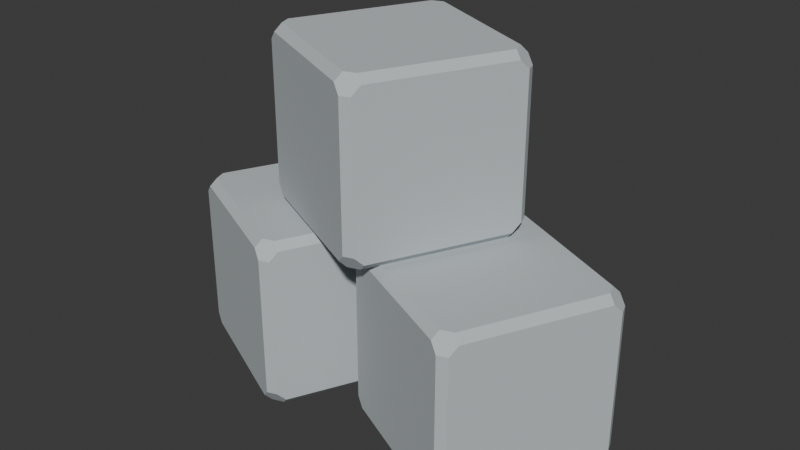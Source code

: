 # Source: stone.blend  (saved by Blender 4.0.36; exported with 4.5.12 LTS)
import bpy
from mathutils import Matrix  # noqa: F401  (used for matrix-valued properties, if any)

bpy.ops.wm.read_factory_settings(use_empty=True)
scene = bpy.context.scene
scene.name = 'Scene'

# ---- collections
col_collection = bpy.data.collections.new('Collection'); scene.collection.children.link(col_collection)

# ---- materials (node trees are filled in below, after node groups)
mat_material = bpy.data.materials.new('Material')
mat_material.alpha_threshold = 0.0
mat_material.use_transparent_shadow = False
mat_material.roughness = 0.5
mat_material.line_color = (0.0, 0.0, 0.0, 1.0)

# ---- material node trees
mat_material.use_nodes = True; mat_material.node_tree.nodes.clear()
_N = mat_material.node_tree.nodes; _L = mat_material.node_tree.links
n0 = _N.new('ShaderNodeOutputMaterial'); n0.name = 'Material Output'; n0.location = (300, 300)
n1 = _N.new('ShaderNodeBsdfPrincipled'); n1.name = 'Principled BSDF'; n1.location = (10, 300)
n1.inputs[0].default_value = (0.5161, 0.5626, 0.5839, 1.0)
n1.inputs[2].default_value = 1.0
n1.inputs[3].default_value = 1.45
_L.new(n1.outputs[0], n0.inputs[0])
n0.is_active_output = True

# ---- world
world_world = bpy.data.worlds.new('World'); scene.world = world_world
world_world.use_nodes = True; world_world.node_tree.nodes.clear()
_N = world_world.node_tree.nodes; _L = world_world.node_tree.links
n0 = _N.new('ShaderNodeOutputWorld'); n0.name = 'World Output'; n0.location = (300, 300)
n1 = _N.new('ShaderNodeBackground'); n1.name = 'Background'; n1.location = (10, 300)
n1.inputs[0].default_value = (0.05088, 0.05088, 0.05088, 1.0)
_L.new(n1.outputs[0], n0.inputs[0])
n0.is_active_output = True
world_world.color = (0.05088, 0.05088, 0.05088)
world_world.use_sun_shadow = False
world_world.sun_shadow_jitter_overblur = 0.0

# ---- meshes
me_cube = bpy.data.meshes.new('Cube')
me_cube.from_pydata([(1.0, 1.0, 1.0), (1.0, 1.0, -1.0), (1.0, -1.0, 1.0), (1.0, -1.0, -1.0), (-1.0, 1.0, 1.0), (-1.0, 1.0, -1.0), (-1.0, -1.0, 1.0), (-1.0, -1.0, -1.0)], [], [(0, 4, 6, 2), (3, 2, 6, 7), (7, 6, 4, 5), (5, 1, 3, 7), (1, 0, 2, 3), (5, 4, 0, 1)])
_uv = me_cube.uv_layers.new(name='UVMap')
_uv.uv.foreach_set('vector', [0.625, 0.5, 0.875, 0.5, 0.875, 0.75, 0.625, 0.75, 0.375, 0.75, 0.625, 0.75, 0.625, 1.0, 0.375, 1.0, 0.375, 0.0, 0.625, 0.0, 0.625, 0.25, 0.375, 0.25, 0.125, 0.5, 0.375, 0.5, 0.375, 0.75, 0.125, 0.75, 0.375, 0.5, 0.625, 0.5, 0.625, 0.75, 0.375, 0.75, 0.375, 0.25, 0.625, 0.25, 0.625, 0.5, 0.375, 0.5])
me_cube.materials.append(mat_material)
me_cube.use_mirror_vertex_groups = False
me_cube.update()
me_cube_001 = bpy.data.meshes.new('Cube.001')
me_cube_001.from_pydata([(1.0, 1.0, 1.0), (1.0, 1.0, -1.0), (1.0, -1.0, 1.0), (1.0, -1.0, -1.0), (-1.0, 1.0, 1.0), (-1.0, 1.0, -1.0), (-1.0, -1.0, 1.0), (-1.0, -1.0, -1.0)], [], [(0, 4, 6, 2), (3, 2, 6, 7), (7, 6, 4, 5), (5, 1, 3, 7), (1, 0, 2, 3), (5, 4, 0, 1)])
_uv = me_cube_001.uv_layers.new(name='UVMap')
_uv.uv.foreach_set('vector', [0.625, 0.5, 0.875, 0.5, 0.875, 0.75, 0.625, 0.75, 0.375, 0.75, 0.625, 0.75, 0.625, 1.0, 0.375, 1.0, 0.375, 0.0, 0.625, 0.0, 0.625, 0.25, 0.375, 0.25, 0.125, 0.5, 0.375, 0.5, 0.375, 0.75, 0.125, 0.75, 0.375, 0.5, 0.625, 0.5, 0.625, 0.75, 0.375, 0.75, 0.375, 0.25, 0.625, 0.25, 0.625, 0.5, 0.375, 0.5])
me_cube_001.materials.append(mat_material)
me_cube_001.use_mirror_vertex_groups = False
me_cube_001.update()
me_cube_002 = bpy.data.meshes.new('Cube.002')
me_cube_002.from_pydata([(1.0, 1.0, 1.0), (1.0, 1.0, -1.0), (1.0, -1.0, 1.0), (1.0, -1.0, -1.0), (-1.0, 1.0, 1.0), (-1.0, 1.0, -1.0), (-1.0, -1.0, 1.0), (-1.0, -1.0, -1.0)], [], [(0, 4, 6, 2), (3, 2, 6, 7), (7, 6, 4, 5), (5, 1, 3, 7), (1, 0, 2, 3), (5, 4, 0, 1)])
_uv = me_cube_002.uv_layers.new(name='UVMap')
_uv.uv.foreach_set('vector', [0.625, 0.5, 0.875, 0.5, 0.875, 0.75, 0.625, 0.75, 0.375, 0.75, 0.625, 0.75, 0.625, 1.0, 0.375, 1.0, 0.375, 0.0, 0.625, 0.0, 0.625, 0.25, 0.375, 0.25, 0.125, 0.5, 0.375, 0.5, 0.375, 0.75, 0.125, 0.75, 0.375, 0.5, 0.625, 0.5, 0.625, 0.75, 0.375, 0.75, 0.375, 0.25, 0.625, 0.25, 0.625, 0.5, 0.375, 0.5])
me_cube_002.materials.append(mat_material)
me_cube_002.use_mirror_vertex_groups = False
me_cube_002.update()

# ---- objects
ob_cube = bpy.data.objects.new('Cube', me_cube)
ob_cube_001 = bpy.data.objects.new('Cube.001', me_cube_001)
ob_cube_002 = bpy.data.objects.new('Cube.002', me_cube_002)

# ---- transforms, parenting, visibility, modifiers, constraints
ob_cube.location = (-0.1401, 0.04622, 0.1242)
ob_cube.rotation_euler = (0.0, -0.0, -0.4459)
ob_cube.scale = (0.1239, 0.1239, 0.1239)
ob_cube.lock_rotations_4d = False
ob_cube.empty_display_type = 'ARROWS'
ob_cube.lineart.crease_threshold = 0.0
_m = ob_cube.modifiers.new('Bevel', 'BEVEL')
_m.width = 0.08606
_m.width_pct = 0.08606
_m.angle_limit = 0.5114
_m.profile = 0.4242
_m.miter_inner = 'MITER_ARC'
ob_cube_001.location = (0.1635, 0.02175, 0.1242)
ob_cube_001.rotation_euler = (0.0, -0.0, -0.4459)
ob_cube_001.scale = (0.1239, 0.1239, 0.1239)
ob_cube_001.lock_rotations_4d = False
ob_cube_001.empty_display_type = 'ARROWS'
ob_cube_001.lineart.crease_threshold = 0.0
_m = ob_cube_001.modifiers.new('Bevel', 'BEVEL')
_m.width = 0.08606
_m.width_pct = 0.08606
_m.angle_limit = 0.5114
_m.profile = 0.4242
_m.miter_inner = 'MITER_ARC'
ob_cube_002.location = (-0.007854, 0.06032, 0.3721)
ob_cube_002.rotation_euler = (0.0, -0.0, -0.4459)
ob_cube_002.scale = (0.1239, 0.1239, 0.1239)
ob_cube_002.lock_rotations_4d = False
ob_cube_002.empty_display_type = 'ARROWS'
ob_cube_002.lineart.crease_threshold = 0.0
_m = ob_cube_002.modifiers.new('Bevel', 'BEVEL')
_m.width = 0.08606
_m.width_pct = 0.08606
_m.angle_limit = 0.5114
_m.profile = 0.4242
_m.miter_inner = 'MITER_ARC'

# ---- collection membership
col_collection.objects.link(ob_cube)
col_collection.objects.link(ob_cube_001)
col_collection.objects.link(ob_cube_002)

# ---- scene / render settings (as saved in the file)
scene.frame_start = 1; scene.frame_end = 250; scene.frame_set(1)
scene.render.engine = 'BLENDER_EEVEE_NEXT'
scene.cycles.sampling_pattern = 'TABULATED_SOBOL'
bpy.context.view_layer.update()

# ---- added for rendering (the .blend has no active camera and no usable light): camera, sun
cam_auto = bpy.data.cameras.new('AutoCamera')
cam_auto.lens = 50.0
cam_auto.sensor_width = 36.0
cam_auto.clip_end = 1000.0
ob_auto_camera = bpy.data.objects.new('AutoCamera', cam_auto)
scene.collection.objects.link(ob_auto_camera)
ob_auto_camera.location = (0.83104, -0.942164, 0.903635)
ob_auto_camera.rotation_euler = (1.09748, -7.21219e-08, 0.694738)
scene.camera = ob_auto_camera
light_auto_sun = bpy.data.lights.new('AutoSun', 'SUN')
light_auto_sun.energy = 3.0
light_auto_sun.angle = 0.0523599
ob_auto_sun = bpy.data.objects.new('AutoSun', light_auto_sun)
scene.collection.objects.link(ob_auto_sun)
ob_auto_sun.rotation_euler = (0.872665, 0.174533, 0.523599)
bpy.context.view_layer.update()
